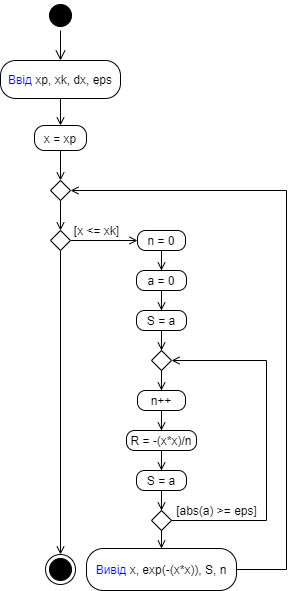

The diagram above was exported from draw.io. Its source (the exported page's mxGraphModel, read from the mxfile embedded in the PNG):
<mxGraphModel dx="1185" dy="685" grid="1" gridSize="10" guides="1" tooltips="1" connect="1" arrows="1" fold="1" page="1" pageScale="1" pageWidth="827" pageHeight="1169" math="0" shadow="0">
  <root>
    <mxCell id="0" />
    <mxCell id="1" parent="0" />
    <mxCell id="W5S9puX5uH9XLNO0uadP-1" value="" style="ellipse;html=1;shape=startState;fillColor=#000000;strokeColor=#000000;" vertex="1" parent="1">
      <mxGeometry x="65" y="20" width="30" height="30" as="geometry" />
    </mxCell>
    <mxCell id="W5S9puX5uH9XLNO0uadP-2" value="" style="edgeStyle=orthogonalEdgeStyle;html=1;verticalAlign=bottom;endArrow=open;endSize=8;strokeColor=#000000;rounded=0;" edge="1" source="W5S9puX5uH9XLNO0uadP-1" parent="1">
      <mxGeometry relative="1" as="geometry">
        <mxPoint x="80" y="80" as="targetPoint" />
      </mxGeometry>
    </mxCell>
    <mxCell id="W5S9puX5uH9XLNO0uadP-11" style="edgeStyle=orthogonalEdgeStyle;rounded=0;orthogonalLoop=1;jettySize=auto;html=1;entryX=0.5;entryY=0;entryDx=0;entryDy=0;endArrow=open;endFill=0;strokeColor=#000000;" edge="1" parent="1" source="W5S9puX5uH9XLNO0uadP-3" target="W5S9puX5uH9XLNO0uadP-10">
      <mxGeometry relative="1" as="geometry" />
    </mxCell>
    <mxCell id="W5S9puX5uH9XLNO0uadP-3" value="&lt;font color=&quot;#0000ff&quot;&gt;Ввід &lt;/font&gt;xp, xk, dx, eps" style="rounded=1;whiteSpace=wrap;html=1;arcSize=40;" vertex="1" parent="1">
      <mxGeometry x="20" y="80" width="120" height="38" as="geometry" />
    </mxCell>
    <mxCell id="W5S9puX5uH9XLNO0uadP-9" style="edgeStyle=orthogonalEdgeStyle;rounded=0;orthogonalLoop=1;jettySize=auto;html=1;entryX=0.5;entryY=0;entryDx=0;entryDy=0;strokeColor=#000000;endArrow=open;endFill=0;" edge="1" parent="1" source="W5S9puX5uH9XLNO0uadP-5" target="W5S9puX5uH9XLNO0uadP-6">
      <mxGeometry relative="1" as="geometry" />
    </mxCell>
    <mxCell id="W5S9puX5uH9XLNO0uadP-5" value="" style="rhombus;whiteSpace=wrap;html=1;strokeColor=#000000;" vertex="1" parent="1">
      <mxGeometry x="70" y="200" width="20" height="20" as="geometry" />
    </mxCell>
    <mxCell id="W5S9puX5uH9XLNO0uadP-15" style="edgeStyle=orthogonalEdgeStyle;rounded=0;orthogonalLoop=1;jettySize=auto;html=1;entryX=0;entryY=0.5;entryDx=0;entryDy=0;endArrow=open;endFill=0;strokeColor=#000000;" edge="1" parent="1" source="W5S9puX5uH9XLNO0uadP-6" target="W5S9puX5uH9XLNO0uadP-14">
      <mxGeometry relative="1" as="geometry" />
    </mxCell>
    <mxCell id="W5S9puX5uH9XLNO0uadP-40" style="edgeStyle=orthogonalEdgeStyle;rounded=0;orthogonalLoop=1;jettySize=auto;html=1;entryX=0.5;entryY=0;entryDx=0;entryDy=0;endArrow=open;endFill=0;strokeColor=#000000;" edge="1" parent="1" source="W5S9puX5uH9XLNO0uadP-6" target="W5S9puX5uH9XLNO0uadP-39">
      <mxGeometry relative="1" as="geometry" />
    </mxCell>
    <mxCell id="W5S9puX5uH9XLNO0uadP-6" value="" style="rhombus;whiteSpace=wrap;html=1;strokeColor=#000000;" vertex="1" parent="1">
      <mxGeometry x="70" y="250" width="20" height="20" as="geometry" />
    </mxCell>
    <mxCell id="W5S9puX5uH9XLNO0uadP-12" style="edgeStyle=orthogonalEdgeStyle;rounded=0;orthogonalLoop=1;jettySize=auto;html=1;entryX=0.5;entryY=0;entryDx=0;entryDy=0;endArrow=open;endFill=0;strokeColor=#000000;" edge="1" parent="1" source="W5S9puX5uH9XLNO0uadP-10" target="W5S9puX5uH9XLNO0uadP-5">
      <mxGeometry relative="1" as="geometry" />
    </mxCell>
    <mxCell id="W5S9puX5uH9XLNO0uadP-10" value="x = xp" style="rounded=1;whiteSpace=wrap;html=1;arcSize=40;" vertex="1" parent="1">
      <mxGeometry x="54" y="145" width="52" height="25" as="geometry" />
    </mxCell>
    <mxCell id="W5S9puX5uH9XLNO0uadP-18" style="edgeStyle=orthogonalEdgeStyle;rounded=0;orthogonalLoop=1;jettySize=auto;html=1;entryX=0.5;entryY=0;entryDx=0;entryDy=0;endArrow=open;endFill=0;strokeColor=#000000;" edge="1" parent="1" source="W5S9puX5uH9XLNO0uadP-14" target="W5S9puX5uH9XLNO0uadP-17">
      <mxGeometry relative="1" as="geometry" />
    </mxCell>
    <mxCell id="W5S9puX5uH9XLNO0uadP-14" value="n = 0" style="rounded=1;whiteSpace=wrap;html=1;arcSize=40;" vertex="1" parent="1">
      <mxGeometry x="157" y="250" width="48" height="20" as="geometry" />
    </mxCell>
    <mxCell id="W5S9puX5uH9XLNO0uadP-21" style="edgeStyle=orthogonalEdgeStyle;rounded=0;orthogonalLoop=1;jettySize=auto;html=1;entryX=0.5;entryY=0;entryDx=0;entryDy=0;endArrow=open;endFill=0;strokeColor=#000000;" edge="1" parent="1" source="W5S9puX5uH9XLNO0uadP-17" target="W5S9puX5uH9XLNO0uadP-20">
      <mxGeometry relative="1" as="geometry" />
    </mxCell>
    <mxCell id="W5S9puX5uH9XLNO0uadP-17" value="a = 0" style="rounded=1;whiteSpace=wrap;html=1;arcSize=40;" vertex="1" parent="1">
      <mxGeometry x="156" y="290" width="50" height="20" as="geometry" />
    </mxCell>
    <mxCell id="W5S9puX5uH9XLNO0uadP-19" value="[x &amp;lt;= xk]" style="text;html=1;align=center;verticalAlign=middle;resizable=0;points=[];autosize=1;strokeColor=none;fillColor=none;" vertex="1" parent="1">
      <mxGeometry x="86" y="240" width="60" height="20" as="geometry" />
    </mxCell>
    <mxCell id="W5S9puX5uH9XLNO0uadP-25" style="edgeStyle=orthogonalEdgeStyle;rounded=0;orthogonalLoop=1;jettySize=auto;html=1;entryX=0.5;entryY=0;entryDx=0;entryDy=0;endArrow=open;endFill=0;strokeColor=#000000;" edge="1" parent="1" source="W5S9puX5uH9XLNO0uadP-20" target="W5S9puX5uH9XLNO0uadP-24">
      <mxGeometry relative="1" as="geometry" />
    </mxCell>
    <mxCell id="W5S9puX5uH9XLNO0uadP-20" value="S = a" style="rounded=1;whiteSpace=wrap;html=1;arcSize=40;" vertex="1" parent="1">
      <mxGeometry x="156" y="330" width="50" height="20" as="geometry" />
    </mxCell>
    <mxCell id="W5S9puX5uH9XLNO0uadP-31" style="edgeStyle=orthogonalEdgeStyle;rounded=0;orthogonalLoop=1;jettySize=auto;html=1;entryX=0.5;entryY=0;entryDx=0;entryDy=0;endArrow=open;endFill=0;strokeColor=#000000;" edge="1" parent="1" source="W5S9puX5uH9XLNO0uadP-24" target="W5S9puX5uH9XLNO0uadP-27">
      <mxGeometry relative="1" as="geometry" />
    </mxCell>
    <mxCell id="W5S9puX5uH9XLNO0uadP-24" value="" style="rhombus;whiteSpace=wrap;html=1;strokeColor=#000000;" vertex="1" parent="1">
      <mxGeometry x="171" y="370" width="20" height="20" as="geometry" />
    </mxCell>
    <mxCell id="W5S9puX5uH9XLNO0uadP-26" style="edgeStyle=orthogonalEdgeStyle;rounded=0;orthogonalLoop=1;jettySize=auto;html=1;entryX=0.5;entryY=0;entryDx=0;entryDy=0;endArrow=open;endFill=0;strokeColor=#000000;" edge="1" parent="1" source="W5S9puX5uH9XLNO0uadP-27" target="W5S9puX5uH9XLNO0uadP-29">
      <mxGeometry relative="1" as="geometry" />
    </mxCell>
    <mxCell id="W5S9puX5uH9XLNO0uadP-27" value="n++" style="rounded=1;whiteSpace=wrap;html=1;arcSize=40;" vertex="1" parent="1">
      <mxGeometry x="157" y="410" width="48" height="20" as="geometry" />
    </mxCell>
    <mxCell id="W5S9puX5uH9XLNO0uadP-28" style="edgeStyle=orthogonalEdgeStyle;rounded=0;orthogonalLoop=1;jettySize=auto;html=1;entryX=0.5;entryY=0;entryDx=0;entryDy=0;endArrow=open;endFill=0;strokeColor=#000000;" edge="1" parent="1" source="W5S9puX5uH9XLNO0uadP-29" target="W5S9puX5uH9XLNO0uadP-30">
      <mxGeometry relative="1" as="geometry" />
    </mxCell>
    <mxCell id="W5S9puX5uH9XLNO0uadP-29" value="R = -(x*x)/n" style="rounded=1;whiteSpace=wrap;html=1;arcSize=40;" vertex="1" parent="1">
      <mxGeometry x="146" y="450" width="70" height="20" as="geometry" />
    </mxCell>
    <mxCell id="W5S9puX5uH9XLNO0uadP-33" style="edgeStyle=orthogonalEdgeStyle;rounded=0;orthogonalLoop=1;jettySize=auto;html=1;entryX=0.5;entryY=0;entryDx=0;entryDy=0;endArrow=open;endFill=0;strokeColor=#000000;" edge="1" parent="1" source="W5S9puX5uH9XLNO0uadP-30" target="W5S9puX5uH9XLNO0uadP-32">
      <mxGeometry relative="1" as="geometry" />
    </mxCell>
    <mxCell id="W5S9puX5uH9XLNO0uadP-30" value="S = a" style="rounded=1;whiteSpace=wrap;html=1;arcSize=40;" vertex="1" parent="1">
      <mxGeometry x="156" y="490" width="50" height="20" as="geometry" />
    </mxCell>
    <mxCell id="W5S9puX5uH9XLNO0uadP-34" style="edgeStyle=orthogonalEdgeStyle;rounded=0;orthogonalLoop=1;jettySize=auto;html=1;entryX=1;entryY=0.5;entryDx=0;entryDy=0;endArrow=open;endFill=0;strokeColor=#000000;" edge="1" parent="1" source="W5S9puX5uH9XLNO0uadP-32" target="W5S9puX5uH9XLNO0uadP-24">
      <mxGeometry relative="1" as="geometry">
        <Array as="points">
          <mxPoint x="286" y="540" />
          <mxPoint x="286" y="380" />
        </Array>
      </mxGeometry>
    </mxCell>
    <mxCell id="W5S9puX5uH9XLNO0uadP-37" style="edgeStyle=orthogonalEdgeStyle;rounded=0;orthogonalLoop=1;jettySize=auto;html=1;entryX=0.5;entryY=0;entryDx=0;entryDy=0;endArrow=open;endFill=0;strokeColor=#000000;" edge="1" parent="1" source="W5S9puX5uH9XLNO0uadP-32" target="W5S9puX5uH9XLNO0uadP-36">
      <mxGeometry relative="1" as="geometry" />
    </mxCell>
    <mxCell id="W5S9puX5uH9XLNO0uadP-32" value="" style="rhombus;whiteSpace=wrap;html=1;strokeColor=#000000;" vertex="1" parent="1">
      <mxGeometry x="171" y="530" width="20" height="20" as="geometry" />
    </mxCell>
    <mxCell id="W5S9puX5uH9XLNO0uadP-35" value="[abs(a) &amp;gt;= eps]" style="text;html=1;align=center;verticalAlign=middle;resizable=0;points=[];autosize=1;strokeColor=none;fillColor=none;" vertex="1" parent="1">
      <mxGeometry x="186" y="520" width="100" height="20" as="geometry" />
    </mxCell>
    <mxCell id="W5S9puX5uH9XLNO0uadP-38" style="edgeStyle=orthogonalEdgeStyle;rounded=0;orthogonalLoop=1;jettySize=auto;html=1;entryX=1;entryY=0.5;entryDx=0;entryDy=0;endArrow=open;endFill=0;strokeColor=#000000;" edge="1" parent="1" source="W5S9puX5uH9XLNO0uadP-36" target="W5S9puX5uH9XLNO0uadP-5">
      <mxGeometry relative="1" as="geometry">
        <Array as="points">
          <mxPoint x="306" y="589" />
          <mxPoint x="306" y="210" />
        </Array>
      </mxGeometry>
    </mxCell>
    <mxCell id="W5S9puX5uH9XLNO0uadP-36" value="&lt;font color=&quot;#0000ff&quot;&gt;Вивід &lt;/font&gt;x, exp(-(x*x)), S, n" style="rounded=1;whiteSpace=wrap;html=1;arcSize=40;" vertex="1" parent="1">
      <mxGeometry x="106" y="568" width="150" height="42" as="geometry" />
    </mxCell>
    <mxCell id="W5S9puX5uH9XLNO0uadP-39" value="" style="ellipse;html=1;shape=endState;fillColor=#000000;strokeColor=#000000;" vertex="1" parent="1">
      <mxGeometry x="65" y="574" width="30" height="30" as="geometry" />
    </mxCell>
  </root>
</mxGraphModel>